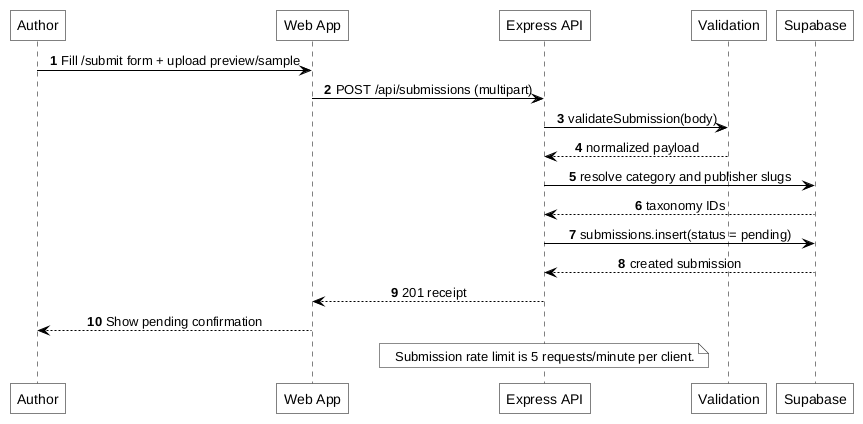

The diagram above was rendered by PlantUML. Its source (embedded in the PNG):
@startuml
autonumber
skinparam monochrome true
skinparam backgroundColor white
skinparam shadowing false
skinparam defaultTextAlignment center
skinparam roundCorner 0
skinparam ArrowColor black
skinparam defaultFontColor black
skinparam sequence {
    ArrowColor black
    LifeLineBorderColor black
    ParticipantBorderColor black
    ParticipantBackgroundColor white
    ParticipantFontColor black
}

participant "Author" as U
participant "Web App" as W
participant "Express API" as A
participant "Validation" as V
participant "Supabase" as S

U -> W: Fill /submit form + upload preview/sample
W -> A: POST /api/submissions (multipart)
A -> V: validateSubmission(body)
V --> A: normalized payload
A -> S: resolve category and publisher slugs
S --> A: taxonomy IDs
A -> S: submissions.insert(status = pending)
S --> A: created submission
A --> W: 201 receipt
W --> U: Show pending confirmation
note over A: Submission rate limit is 5 requests/minute per client.
@enduml